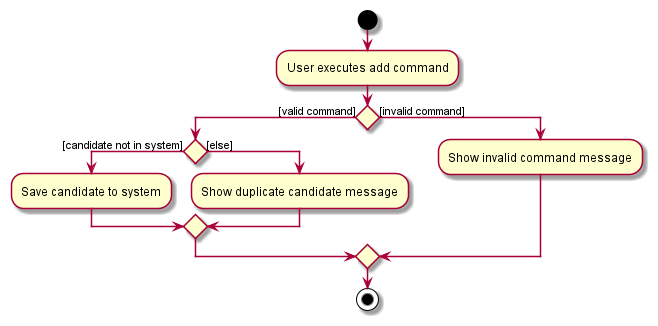

The diagram above was rendered by PlantUML. Its source (embedded in the PNG):
@startuml
'https://plantuml.com/activity-diagram-beta

start
:User executes add command;

if () then ([valid command])
    if () then ([candidate not in system])
        :Save candidate to system;
    else ([else])
        :Show duplicate candidate message;
    endif
else ([invalid command])
    :Show invalid command message;
endif
stop

@enduml